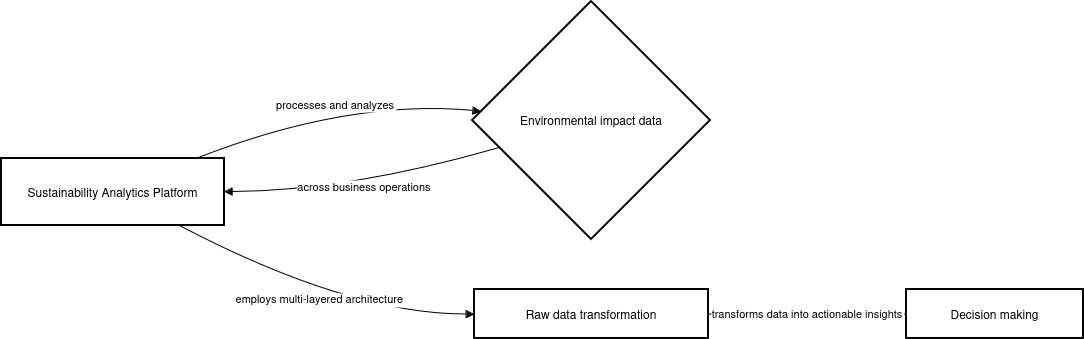

The diagram above was exported from draw.io. Its source (the exported page's mxGraphModel, read from the mxfile embedded in the PNG):
<mxGraphModel>
  <root>
    <mxCell id="0" />
    <mxCell id="1" parent="0" />
    <mxCell id="2" value="Sustainability Analytics Platform" style="whiteSpace=wrap;strokeWidth=2;" vertex="1" parent="1">
      <mxGeometry x="8" y="165" width="223" height="67" as="geometry" />
    </mxCell>
    <mxCell id="3" value="Environmental impact data" style="rhombus;strokeWidth=2;whiteSpace=wrap;" vertex="1" parent="1">
      <mxGeometry x="479" y="8" width="238" height="238" as="geometry" />
    </mxCell>
    <mxCell id="4" value="Raw data transformation" style="whiteSpace=wrap;strokeWidth=2;" vertex="1" parent="1">
      <mxGeometry x="481" y="296" width="234" height="49" as="geometry" />
    </mxCell>
    <mxCell id="5" value="Decision making" style="whiteSpace=wrap;strokeWidth=2;" vertex="1" parent="1">
      <mxGeometry x="913" y="296" width="177" height="49" as="geometry" />
    </mxCell>
    <mxCell id="6" value="processes and analyzes" style="curved=1;startArrow=none;endArrow=block;exitX=0.88;exitY=0;entryX=0;entryY=0.46;" edge="1" parent="1" source="2" target="3">
      <mxGeometry relative="1" as="geometry">
        <Array as="points">
          <mxPoint x="355" y="106" />
        </Array>
      </mxGeometry>
    </mxCell>
    <mxCell id="7" value="across business operations" style="curved=1;startArrow=none;endArrow=block;exitX=0;exitY=0.65;entryX=1;entryY=0.5;" edge="1" parent="1" source="3" target="2">
      <mxGeometry relative="1" as="geometry">
        <Array as="points">
          <mxPoint x="355" y="198" />
        </Array>
      </mxGeometry>
    </mxCell>
    <mxCell id="8" value="employs multi-layered architecture" style="curved=1;startArrow=none;endArrow=block;exitX=0.79;exitY=0.99;entryX=0;entryY=0.51;" edge="1" parent="1" source="2" target="4">
      <mxGeometry relative="1" as="geometry">
        <Array as="points">
          <mxPoint x="355" y="321" />
        </Array>
      </mxGeometry>
    </mxCell>
    <mxCell id="9" value="transforms data into actionable insights" style="curved=1;startArrow=none;endArrow=block;exitX=1;exitY=0.51;entryX=0;entryY=0.51;" edge="1" parent="1" source="4" target="5">
      <mxGeometry relative="1" as="geometry">
        <Array as="points" />
      </mxGeometry>
    </mxCell>
  </root>
</mxGraphModel>